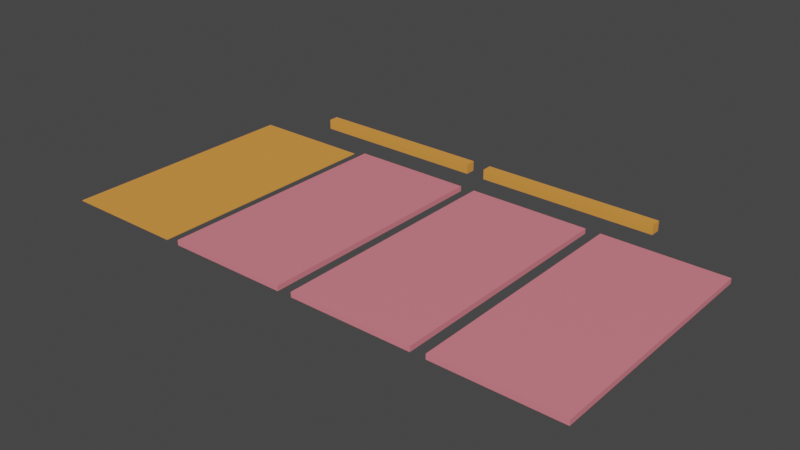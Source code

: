 # Source: MudskipperV1.blend  (saved by Blender 2.83.18; exported with 4.5.12 LTS)
import bpy
from mathutils import Matrix  # noqa: F401  (used for matrix-valued properties, if any)

bpy.ops.wm.read_factory_settings(use_empty=True)
scene = bpy.context.scene
scene.name = 'Scene'

# ---- collections
col_raw_materials = bpy.data.collections.new('Raw Materials'); scene.collection.children.link(col_raw_materials)
col_matrials_processed = bpy.data.collections.new('Matrials Processed'); scene.collection.children.link(col_matrials_processed)
col_mudskipper = bpy.data.collections.new('Mudskipper'); scene.collection.children.link(col_mudskipper)

# ---- materials (node trees are filled in below, after node groups)
mat_wood = bpy.data.materials.new('wood')
mat_wood.use_transparent_shadow = False
mat_foam = bpy.data.materials.new('foam')
mat_foam.use_transparent_shadow = False
mat_wood_001 = bpy.data.materials.new('wood.001')
mat_wood_001.use_transparent_shadow = False

# ---- material node trees
mat_wood.use_nodes = True; mat_wood.node_tree.nodes.clear()
_N = mat_wood.node_tree.nodes; _L = mat_wood.node_tree.links
n0 = _N.new('ShaderNodeBsdfPrincipled'); n0.name = 'Principled BSDF'; n0.location = (10, 300)
n0.distribution = 'GGX'
n0.subsurface_method = 'BURLEY'
n0.inputs[0].default_value = (0.8, 0.3155, 0.05727, 1.0)
n0.inputs[2].default_value = 1.0
n0.inputs[3].default_value = 1.45
n0.inputs[13].default_value = 0.2534
n0.inputs[27].default_value = (0.0, 0.0, 0.0, 1.0)
n0.inputs[28].default_value = 1.0
n1 = _N.new('ShaderNodeOutputMaterial'); n1.name = 'Material Output'; n1.location = (300, 300)
_L.new(n0.outputs[0], n1.inputs[0])
n1.is_active_output = True
mat_foam.use_nodes = True; mat_foam.node_tree.nodes.clear()
_N = mat_foam.node_tree.nodes; _L = mat_foam.node_tree.links
n0 = _N.new('ShaderNodeBsdfPrincipled'); n0.name = 'Principled BSDF'; n0.location = (10, 300)
n0.distribution = 'GGX'
n0.subsurface_method = 'BURLEY'
n0.inputs[0].default_value = (0.8, 0.2187, 0.2649, 1.0)
n0.inputs[3].default_value = 1.45
n0.inputs[27].default_value = (0.0, 0.0, 0.0, 1.0)
n0.inputs[28].default_value = 1.0
n1 = _N.new('ShaderNodeOutputMaterial'); n1.name = 'Material Output'; n1.location = (300, 300)
_L.new(n0.outputs[0], n1.inputs[0])
n1.is_active_output = True
mat_wood_001.use_nodes = True; mat_wood_001.node_tree.nodes.clear()
_N = mat_wood_001.node_tree.nodes; _L = mat_wood_001.node_tree.links
n0 = _N.new('ShaderNodeBsdfPrincipled'); n0.name = 'Principled BSDF'; n0.location = (10, 300)
n0.distribution = 'GGX'
n0.subsurface_method = 'BURLEY'
n0.inputs[0].default_value = (0.8, 0.3155, 0.05727, 1.0)
n0.inputs[2].default_value = 1.0
n0.inputs[3].default_value = 1.45
n0.inputs[13].default_value = 0.2534
n0.inputs[27].default_value = (0.0, 0.0, 0.0, 1.0)
n0.inputs[28].default_value = 1.0
n1 = _N.new('ShaderNodeOutputMaterial'); n1.name = 'Material Output'; n1.location = (300, 300)
_L.new(n0.outputs[0], n1.inputs[0])
n1.is_active_output = True

# ---- world
world_world = bpy.data.worlds.new('World'); scene.world = world_world
world_world.use_nodes = True; world_world.node_tree.nodes.clear()
_N = world_world.node_tree.nodes; _L = world_world.node_tree.links
n0 = _N.new('ShaderNodeOutputWorld'); n0.name = 'World Output'; n0.location = (300, 300)
n1 = _N.new('ShaderNodeBackground'); n1.name = 'Background'; n1.location = (10, 300)
n1.inputs[0].default_value = (0.05088, 0.05088, 0.05088, 1.0)
_L.new(n1.outputs[0], n0.inputs[0])
n0.is_active_output = True
world_world.color = (0.05088, 0.05088, 0.05088)
world_world.use_sun_shadow = False
world_world.sun_shadow_jitter_overblur = 0.0

# ---- meshes
me_plane_001 = bpy.data.meshes.new('Plane.001')
me_plane_001.from_pydata([(-0.6098, -1.22, 0.003175), (0.6098, -1.22, 0.003175), (-0.6098, 1.22, 0.003175), (0.6098, 1.22, 0.003175), (-0.6098, 1.22, 0.009525), (-0.6098, -1.22, 0.009525), (0.6098, -1.22, 0.009525), (0.6098, 1.22, 0.009525)], [], [(0, 2, 3, 1), (5, 6, 7, 4), (3, 2, 4, 7), (0, 1, 6, 5), (1, 3, 7, 6), (2, 0, 5, 4)])
_uv = me_plane_001.uv_layers.new(name='UVMap')
_uv.uv.foreach_set('vector', [0.0, 0.0, 0.0, 1.0, 1.0, 1.0, 1.0, 0.0, 0.0, 0.0, 1.0, 0.0, 1.0, 1.0, 0.0, 1.0, 1.0, 1.0, 0.0, 1.0, 0.0, 1.0, 1.0, 1.0, 0.0, 0.0, 1.0, 0.0, 1.0, 0.0, 0.0, 0.0, 1.0, 0.0, 1.0, 1.0, 1.0, 1.0, 1.0, 0.0, 0.0, 1.0, 0.0, 0.0, 0.0, 0.0, 0.0, 1.0])
me_plane_001.materials.append(mat_wood)
me_plane_001.use_remesh_fix_poles = True
me_plane_001.use_remesh_preserve_attributes = False
me_plane_001.use_mirror_vertex_groups = False
me_plane_001.update()
me_plane = bpy.data.meshes.new('Plane')
me_plane.from_pydata([(0.7533, -1.219, 0.0), (1.972, -1.219, 0.0), (0.7533, 1.219, 0.0), (1.972, 1.219, 0.0), (0.7533, -1.219, 0.0508), (1.972, -1.219, 0.0508), (0.7533, 1.219, 0.0508), (1.972, 1.219, 0.0508)], [], [(0, 2, 3, 1), (4, 5, 7, 6), (3, 2, 6, 7), (0, 1, 5, 4), (1, 3, 7, 5), (2, 0, 4, 6)])
_uv = me_plane.uv_layers.new(name='UVMap')
_uv.uv.foreach_set('vector', [0.0, 0.0, 0.0, 1.0, 1.0, 1.0, 1.0, 0.0, 0.0, 0.0, 1.0, 0.0, 1.0, 1.0, 0.0, 1.0, 1.0, 1.0, 0.0, 1.0, 0.0, 1.0, 1.0, 1.0, 0.0, 0.0, 1.0, 0.0, 1.0, 0.0, 0.0, 0.0, 1.0, 0.0, 1.0, 1.0, 1.0, 1.0, 1.0, 0.0, 0.0, 1.0, 0.0, 0.0, 0.0, 0.0, 0.0, 1.0])
me_plane.materials.append(mat_foam)
me_plane.use_remesh_fix_poles = True
me_plane.use_remesh_preserve_attributes = False
me_plane.use_mirror_vertex_groups = False
me_plane.update()
me_plane_002 = bpy.data.meshes.new('Plane.002')
me_plane_002.from_pydata([(0.7533, -1.219, 0.0), (1.972, -1.219, 0.0), (0.7533, 1.219, 0.0), (1.972, 1.219, 0.0), (0.7533, -1.219, 0.0508), (1.972, -1.219, 0.0508), (0.7533, 1.219, 0.0508), (1.972, 1.219, 0.0508)], [], [(0, 2, 3, 1), (4, 5, 7, 6), (3, 2, 6, 7), (0, 1, 5, 4), (1, 3, 7, 5), (2, 0, 4, 6)])
_uv = me_plane_002.uv_layers.new(name='UVMap')
_uv.uv.foreach_set('vector', [0.0, 0.0, 0.0, 1.0, 1.0, 1.0, 1.0, 0.0, 0.0, 0.0, 1.0, 0.0, 1.0, 1.0, 0.0, 1.0, 1.0, 1.0, 0.0, 1.0, 0.0, 1.0, 1.0, 1.0, 0.0, 0.0, 1.0, 0.0, 1.0, 0.0, 0.0, 0.0, 1.0, 0.0, 1.0, 1.0, 1.0, 1.0, 1.0, 0.0, 0.0, 1.0, 0.0, 0.0, 0.0, 0.0, 0.0, 1.0])
me_plane_002.materials.append(mat_foam)
me_plane_002.use_remesh_fix_poles = True
me_plane_002.use_remesh_preserve_attributes = False
me_plane_002.use_mirror_vertex_groups = False
me_plane_002.update()
me_plane_003 = bpy.data.meshes.new('Plane.003')
me_plane_003.from_pydata([(0.7533, -1.219, 0.0), (1.972, -1.219, 0.0), (0.7533, 1.219, 0.0), (1.972, 1.219, 0.0), (0.7533, -1.219, 0.0508), (1.972, -1.219, 0.0508), (0.7533, 1.219, 0.0508), (1.972, 1.219, 0.0508)], [], [(0, 2, 3, 1), (4, 5, 7, 6), (3, 2, 6, 7), (0, 1, 5, 4), (1, 3, 7, 5), (2, 0, 4, 6)])
_uv = me_plane_003.uv_layers.new(name='UVMap')
_uv.uv.foreach_set('vector', [0.0, 0.0, 0.0, 1.0, 1.0, 1.0, 1.0, 0.0, 0.0, 0.0, 1.0, 0.0, 1.0, 1.0, 0.0, 1.0, 1.0, 1.0, 0.0, 1.0, 0.0, 1.0, 1.0, 1.0, 0.0, 0.0, 1.0, 0.0, 1.0, 0.0, 0.0, 0.0, 1.0, 0.0, 1.0, 1.0, 1.0, 1.0, 1.0, 0.0, 0.0, 1.0, 0.0, 0.0, 0.0, 0.0, 0.0, 1.0])
me_plane_003.materials.append(mat_foam)
me_plane_003.use_remesh_fix_poles = True
me_plane_003.use_remesh_preserve_attributes = False
me_plane_003.use_mirror_vertex_groups = False
me_plane_003.update()
me_plane_004 = bpy.data.meshes.new('Plane.004')
me_plane_004.from_pydata([(-0.0508, -0.0508, 0.0), (1.778, 0.0508, 0.1016), (-0.0508, 0.0508, 0.0), (1.778, -0.0508, 0.1016), (-0.0508, -0.0508, 0.1016), (1.778, 0.0508, 0.0), (-0.0508, 0.0508, 0.1016), (1.778, -0.0508, 0.0)], [], [(0, 4, 3, 7), (5, 7, 3, 1), (4, 6, 1, 3), (6, 2, 5, 1), (2, 0, 7, 5), (2, 6, 4, 0)])
_uv = me_plane_004.uv_layers.new(name='UVMap')
_uv.uv.foreach_set('vector', [0.0, 0.0, 0.0, 0.0, 0.0, 0.0, 0.0, 0.0, 0.0, 1.0, 0.0, 0.0, 0.0, 0.0, 0.0, 1.0, 0.0, 0.0, 0.0, 1.0, 0.0, 1.0, 0.0, 0.0, 0.0, 1.0, 0.0, 1.0, 0.0, 1.0, 0.0, 1.0, 0.0, 1.0, 0.0, 0.0, 0.0, 0.0, 0.0, 1.0, 0.0, 1.0, 0.0, 1.0, 0.0, 0.0, 0.0, 0.0])
me_plane_004.materials.append(mat_wood)
me_plane_004.use_remesh_fix_poles = True
me_plane_004.use_remesh_preserve_attributes = False
me_plane_004.use_mirror_vertex_groups = False
me_plane_004.update()
me_plane_005 = bpy.data.meshes.new('Plane.005')
me_plane_005.from_pydata([(-0.0508, -0.0508, 0.0), (1.778, 0.0508, 0.1016), (-0.0508, 0.0508, 0.0), (1.778, -0.0508, 0.1016), (-0.0508, -0.0508, 0.1016), (1.778, 0.0508, 0.0), (-0.0508, 0.0508, 0.1016), (1.778, -0.0508, 0.0)], [], [(0, 4, 3, 7), (5, 7, 3, 1), (4, 6, 1, 3), (6, 2, 5, 1), (2, 0, 7, 5), (2, 6, 4, 0)])
_uv = me_plane_005.uv_layers.new(name='UVMap')
_uv.uv.foreach_set('vector', [0.0, 0.0, 0.0, 0.0, 0.0, 0.0, 0.0, 0.0, 0.0, 1.0, 0.0, 0.0, 0.0, 0.0, 0.0, 1.0, 0.0, 0.0, 0.0, 1.0, 0.0, 1.0, 0.0, 0.0, 0.0, 1.0, 0.0, 1.0, 0.0, 1.0, 0.0, 1.0, 0.0, 1.0, 0.0, 0.0, 0.0, 0.0, 0.0, 1.0, 0.0, 1.0, 0.0, 1.0, 0.0, 0.0, 0.0, 0.0])
me_plane_005.materials.append(mat_wood_001)
me_plane_005.use_remesh_fix_poles = True
me_plane_005.use_remesh_preserve_attributes = False
me_plane_005.use_mirror_vertex_groups = False
me_plane_005.update()

# ---- objects
ob_1_4_inch_4x8_plywood_board_1 = bpy.data.objects.new('1/4 inch 4x8 plywood board 1', me_plane_001)
ob_2_inch_4x8_foam_board_1 = bpy.data.objects.new('2 inch 4x8 foam board 1', me_plane)
ob_2_inch_4x8_foam_board_2 = bpy.data.objects.new('2 inch 4x8 foam board 2', me_plane_002)
ob_2_inch_4x8_foam_board_3 = bpy.data.objects.new('2 inch 4x8 foam board 3', me_plane_003)
ob_6_foot__4x4__timber_1 = bpy.data.objects.new('6 foot  4x4" timber 1', me_plane_004)
ob_6_foot__4x4__timber_2 = bpy.data.objects.new('6 foot  4x4" timber 2', me_plane_005)

# ---- transforms, parenting, visibility, modifiers, constraints
ob_1_4_inch_4x8_plywood_board_1.location = (0.0, 0.0, 0.0)
ob_1_4_inch_4x8_plywood_board_1.lineart.crease_threshold = 0.0
ob_2_inch_4x8_foam_board_1.location = (0.0, 0.0, 0.0)
ob_2_inch_4x8_foam_board_1.lineart.crease_threshold = 0.0
ob_2_inch_4x8_foam_board_2.location = (1.369, 0.0, 0.0)
ob_2_inch_4x8_foam_board_2.lineart.crease_threshold = 0.0
ob_2_inch_4x8_foam_board_3.location = (2.737, 0.0, 0.0)
ob_2_inch_4x8_foam_board_3.lineart.crease_threshold = 0.0
ob_6_foot__4x4__timber_1.location = (0.01489, 1.608, 0.00952)
ob_6_foot__4x4__timber_1.lineart.crease_threshold = 0.0
ob_6_foot__4x4__timber_2.location = (2.039, 1.608, 0.00952)
ob_6_foot__4x4__timber_2.lineart.crease_threshold = 0.0

# ---- collection membership
col_raw_materials.objects.link(ob_1_4_inch_4x8_plywood_board_1)
col_raw_materials.objects.link(ob_2_inch_4x8_foam_board_1)
col_raw_materials.objects.link(ob_2_inch_4x8_foam_board_2)
col_raw_materials.objects.link(ob_2_inch_4x8_foam_board_3)
col_raw_materials.objects.link(ob_6_foot__4x4__timber_1)
col_raw_materials.objects.link(ob_6_foot__4x4__timber_2)

# ---- scene / render settings (as saved in the file)
scene.frame_start = 1; scene.frame_end = 250; scene.frame_set(37)
scene.render.engine = 'BLENDER_EEVEE_NEXT'
scene.cycles.use_denoising = False
scene.cycles.samples = 128
scene.cycles.sampling_pattern = 'TABULATED_SOBOL'
scene.cycles.use_adaptive_sampling = False
scene.cycles.use_light_tree = False
scene.view_settings.view_transform = 'Filmic'
bpy.context.view_layer.update()

# ---- added for rendering (the .blend has no active camera and no usable light): camera, sun
cam_auto = bpy.data.cameras.new('AutoCamera')
cam_auto.lens = 50.0
cam_auto.sensor_width = 36.0
cam_auto.clip_end = 1000.0
ob_auto_camera = bpy.data.objects.new('AutoCamera', cam_auto)
scene.collection.objects.link(ob_auto_camera)
ob_auto_camera.location = (7.64633, -6.49621, 4.53284)
ob_auto_camera.rotation_euler = (1.09748, -7.21219e-08, 0.694738)
scene.camera = ob_auto_camera
light_auto_sun = bpy.data.lights.new('AutoSun', 'SUN')
light_auto_sun.energy = 3.0
light_auto_sun.angle = 0.0523599
ob_auto_sun = bpy.data.objects.new('AutoSun', light_auto_sun)
scene.collection.objects.link(ob_auto_sun)
ob_auto_sun.rotation_euler = (0.872665, 0.174533, 0.523599)
bpy.context.view_layer.update()

